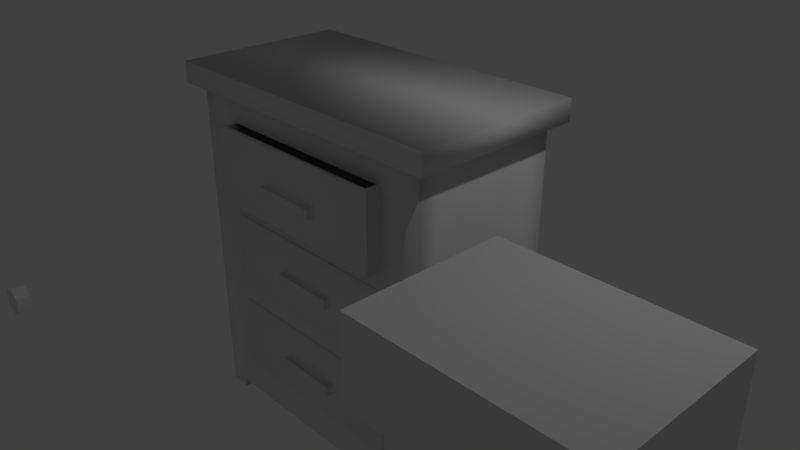 # Source: nightstand.blend  (saved by Blender 2.79.0; exported with 4.5.12 LTS)
import bpy
from mathutils import Matrix  # noqa: F401  (used for matrix-valued properties, if any)

bpy.ops.wm.read_factory_settings(use_empty=True)
scene = bpy.context.scene
scene.name = 'Scene'

# ---- collections
col_collection_1 = bpy.data.collections.new('Collection 1'); scene.collection.children.link(col_collection_1)

# ---- materials (node trees are filled in below, after node groups)
mat_material = bpy.data.materials.new('Material')
mat_material.alpha_threshold = 0.0
mat_material.use_transparent_shadow = False
mat_material.roughness = 0.5
mat_material.line_color = (0.0, 0.0, 0.0, 1.0)

# ---- material node trees

# ---- world
world_world = bpy.data.worlds.new('World'); scene.world = world_world
world_world.color = (0.05088, 0.05088, 0.05088)
world_world.use_sun_shadow = False
world_world.sun_shadow_jitter_overblur = 0.0
world_world.cycles.sampling_method = 'MANUAL'

# ---- cameras
cam_camera = bpy.data.cameras.new('Camera')
cam_camera.clip_end = 100.0
cam_camera.lens = 35.0
cam_camera.sensor_width = 32.0
cam_camera.sensor_height = 18.0
cam_camera.ortho_scale = 7.314
cam_camera.dof.focus_distance = 0.0
cam_camera.dof.aperture_fstop = 128.0

# ---- lights
light_lamp = bpy.data.lights.new('Lamp', 'POINT')
light_lamp.transmission_factor = 0.0
light_lamp.cutoff_distance = 30.0
light_lamp.energy = 100.0
light_lamp.shadow_buffer_clip_start = 1.001
light_lamp.shadow_soft_size = 0.1
light_lamp.shadow_maximum_resolution = 0.006
light_lamp.use_absolute_resolution = True

# ---- meshes
me_cube_009 = bpy.data.meshes.new('Cube.009')
me_cube_009.from_pydata([(-1.0, -1.0, -1.0), (-1.0, -1.0, 1.0), (-1.0, 1.0, -1.0), (-1.0, 1.0, 1.0), (1.0, -1.0, -1.0), (1.0, -1.0, 1.0), (1.0, 1.0, -1.0), (1.0, 1.0, 1.0)], [], [(0, 1, 3, 2), (2, 3, 7, 6), (6, 7, 5, 4), (4, 5, 1, 0), (2, 6, 4, 0), (7, 3, 1, 5)])
me_cube_009.use_remesh_preserve_volume = False
me_cube_009.use_remesh_preserve_attributes = False
me_cube_009.use_mirror_vertex_groups = False
me_cube_009.update()
me_cylinder_001 = bpy.data.meshes.new('Cylinder.001')
me_cylinder_001.from_pydata([(0.0, 1.0, -1.0), (0.0, 1.0, 1.0), (0.866, 0.5, -1.0), (0.866, 0.5, 1.0), (0.866, -0.5, -1.0), (0.866, -0.5, 1.0), (-8.742e-08, -1.0, -1.0), (-8.742e-08, -1.0, 1.0), (-0.866, -0.5, -1.0), (-0.866, -0.5, 1.0), (-0.866, 0.5, -1.0), (-0.866, 0.5, 1.0)], [], [(0, 1, 3, 2), (2, 3, 5, 4), (4, 5, 7, 6), (6, 7, 9, 8), (3, 1, 11, 9, 7, 5), (8, 9, 11, 10), (10, 11, 1, 0), (0, 2, 4, 6, 8, 10)])
me_cylinder_001.use_remesh_preserve_volume = False
me_cylinder_001.use_remesh_preserve_attributes = False
me_cylinder_001.use_mirror_vertex_groups = False
me_cylinder_001.update()
me_cube = bpy.data.meshes.new('Cube')
me_cube.from_pydata([(-0.2308, -1.112, -0.6164), (-0.2308, -1.112, -0.562), (-0.2308, -0.9118, -0.6164), (-0.2308, -0.9118, -0.562), (0.2308, -1.112, -0.6164), (0.2308, -1.112, -0.562), (0.2308, -0.9118, -0.6164), (0.2308, -0.9118, -0.562), (-0.2308, -1.108, -0.07332), (-0.2308, -1.108, -0.01893), (-0.2308, -0.9078, -0.07332), (-0.2308, -0.9078, -0.01893), (0.2308, -1.108, -0.07332), (0.2308, -1.108, -0.01893), (0.2308, -0.9078, -0.07332), (0.2308, -0.9078, -0.01893), (-0.6656, -0.9637, -0.7792), (-0.6656, 0.9363, -0.7792), (0.6656, -0.9637, -0.7792), (0.6656, 0.9363, -0.7792), (-0.7006, -1.014, -0.7947), (-0.7006, -1.014, -0.3628), (-0.7006, 0.9863, -0.7947), (-0.7006, 0.9863, -0.3628), (0.7006, -1.014, -0.7947), (0.7006, -1.014, -0.3628), (0.7006, 0.9863, -0.7947), (0.7006, 0.9863, -0.3628), (-0.6656, -0.9637, -0.3628), (0.6656, -0.9637, -0.3628), (-0.6656, 0.9363, -0.3628), (0.6656, 0.9363, -0.3628), (-0.6656, -0.9719, -0.2332), (-0.6656, 0.9281, -0.2332), (0.6656, -0.9719, -0.2332), (0.6656, 0.9281, -0.2332), (-0.7006, -1.022, -0.2487), (-0.7006, -1.022, 0.1832), (-0.7006, 0.9781, -0.2487), (-0.7006, 0.9781, 0.1832), (0.7006, -1.022, -0.2487), (0.7006, -1.022, 0.1832), (0.7006, 0.9781, -0.2487), (0.7006, 0.9781, 0.1832), (-0.6656, -0.9719, 0.1832), (0.6656, -0.9719, 0.1832), (-0.6656, 0.9281, 0.1832), (0.6656, 0.9281, 0.1832), (-0.2308, -1.286, 0.458), (-0.2308, -1.286, 0.5124), (-0.2308, -1.086, 0.458), (-0.2308, -1.086, 0.5124), (0.2308, -1.286, 0.458), (0.2308, -1.286, 0.5124), (0.2308, -1.086, 0.458), (0.2308, -1.086, 0.5124), (-0.6656, -1.146, 0.3074), (-0.6656, 0.7543, 0.3074), (0.6656, -1.146, 0.3074), (0.6656, 0.7543, 0.3074), (-0.7006, -1.196, 0.2919), (-0.7006, -1.196, 0.7238), (-0.7006, 0.8043, 0.2919), (-0.7006, 0.8043, 0.7238), (0.7006, -1.196, 0.2919), (0.7006, -1.196, 0.7238), (0.7006, 0.8043, 0.2919), (0.7006, 0.8043, 0.7238), (-0.6656, -1.146, 0.7238), (0.6656, -1.146, 0.7238), (-0.6656, 0.7543, 0.7238), (0.6656, 0.7543, 0.7238), (-0.7006, 0.1152, 0.2918), (-0.7006, 0.1152, 0.7238), (0.7006, 0.1152, 0.2918), (0.7006, 0.1152, 0.7238), (1.0, 1.0, -1.0), (1.0, -1.0, -1.0), (-1.0, -1.0, -1.0), (-1.0, 1.0, -1.0), (-1.095, 1.154, 1.0), (-1.095, -1.154, 1.0), (1.095, -1.154, 1.0), (1.095, 1.154, 1.0), (1.0, 1.0, 0.8802), (1.0, -1.0, 0.8802), (-1.0, -1.0, 0.8802), (-1.0, 1.0, 0.8802), (1.0, 1.0, 0.8802), (1.0, -1.0, 0.8802), (-1.0, -1.0, 0.8802), (-1.0, 1.0, 0.8802), (1.095, 1.154, 0.8802), (1.095, -1.154, 0.8802), (-1.095, -1.154, 0.8802), (-1.095, 1.154, 0.8802), (-1.0, -0.6667, 0.8802), (-1.0, -0.3333, 0.8802), (-1.0, 1.788e-07, 0.8802), (-1.0, 0.3333, 0.8802), (-1.0, 0.6667, 0.8802), (1.0, 0.6667, 0.8802), (1.0, 0.3333, 0.8802), (1.0, -5.364e-07, 0.8802), (1.0, -0.3333, 0.8802), (1.0, -0.6667, 0.8802), (-1.0, -0.6667, 0.8802), (-1.0, -0.3333, 0.8802), (-1.0, 1.788e-07, 0.8802), (-1.0, 0.3333, 0.8802), (-1.0, 0.6667, 0.8802), (1.0, 0.6667, 0.8802), (1.0, 0.3333, 0.8802), (1.0, -5.364e-07, 0.8802), (1.0, -0.3333, 0.8802), (1.0, -0.6667, 0.8802), (0.8462, 1.0, -1.0), (-0.8462, 1.0, -1.0), (0.8462, -1.0, -1.0), (-0.8462, -1.0, -1.0), (0.8462, 1.0, 0.8802), (0.6923, 1.0, 0.8802), (0.5385, 1.0, 0.8802), (0.3846, 1.0, 0.8802), (0.2308, 1.0, 0.8802), (0.07692, 1.0, 0.8802), (-0.07692, 1.0, 0.8802), (-0.2308, 1.0, 0.8802), (-0.3846, 1.0, 0.8802), (-0.5385, 1.0, 0.8802), (-0.6923, 1.0, 0.8802), (-0.8462, 1.0, 0.8802), (0.8462, -1.0, 0.8802), (0.6923, -1.0, 0.8802), (0.5385, -1.0, 0.8802), (0.3846, -1.0, 0.8802), (0.2308, -1.0, 0.8802), (0.07692, -1.0, 0.8802), (-0.07692, -1.0, 0.8802), (-0.2308, -1.0, 0.8802), (-0.3846, -1.0, 0.8802), (-0.5385, -1.0, 0.8802), (-0.6923, -1.0, 0.8802), (-0.8462, -1.0, 0.8802), (0.8462, 1.0, 0.8802), (0.6923, 1.0, 0.8802), (0.5385, 1.0, 0.8802), (0.3846, 1.0, 0.8802), (0.2308, 1.0, 0.8802), (0.07692, 1.0, 0.8802), (-0.07692, 1.0, 0.8802), (-0.2308, 1.0, 0.8802), (-0.3846, 1.0, 0.8802), (-0.5385, 1.0, 0.8802), (-0.6923, 1.0, 0.8802), (-0.8462, 1.0, 0.8802), (0.8462, -1.0, 0.8802), (0.6923, -1.0, 0.8802), (0.5385, -1.0, 0.8802), (0.3846, -1.0, 0.8802), (0.2308, -1.0, 0.8802), (0.07692, -1.0, 0.8802), (-0.07692, -1.0, 0.8802), (-0.2308, -1.0, 0.8802), (-0.3846, -1.0, 0.8802), (-0.5385, -1.0, 0.8802), (-0.6923, -1.0, 0.8802), (-0.8462, -1.0, 0.8802), (-0.8462, 1.0, -1.053), (-1.0, 1.0, -1.053), (-0.8462, -1.0, -1.053), (-1.0, -1.0, -1.053), (1.0, 1.0, -1.053), (1.0, -1.0, -1.053), (0.8462, 1.0, -1.053), (0.8462, -1.0, -1.053), (-0.7006, -1.0, 0.7238), (-0.7006, -1.0, 0.2918), (0.7006, -1.0, 0.2918), (0.7006, -1.0, 0.7238)], [], [(0, 1, 3, 2), (2, 3, 7, 6), (6, 7, 5, 4), (4, 5, 1, 0), (2, 6, 4, 0), (7, 3, 1, 5), (8, 9, 11, 10), (10, 11, 15, 14), (14, 15, 13, 12), (12, 13, 9, 8), (10, 14, 12, 8), (15, 11, 9, 13), (16, 17, 30, 28), (17, 19, 31, 30), (19, 18, 29, 31), (18, 16, 28, 29), (17, 16, 18, 19), (20, 21, 23, 22), (22, 23, 27, 26), (26, 27, 25, 24), (24, 25, 21, 20), (22, 26, 24, 20), (27, 31, 29, 28, 21, 25), (21, 28, 30, 31, 27, 23), (32, 33, 46, 44), (33, 35, 47, 46), (35, 34, 45, 47), (34, 32, 44, 45), (33, 32, 34, 35), (36, 37, 39, 38), (38, 39, 43, 42), (42, 43, 41, 40), (40, 41, 37, 36), (38, 42, 40, 36), (43, 47, 45, 44, 37, 41), (37, 44, 46, 47, 43, 39), (48, 49, 51, 50), (50, 51, 55, 54), (54, 55, 53, 52), (52, 53, 49, 48), (50, 54, 52, 48), (55, 51, 49, 53), (56, 57, 70, 68), (57, 59, 71, 70), (59, 58, 69, 71), (58, 56, 68, 69), (57, 56, 58, 59), (60, 61, 63, 62), (62, 63, 67, 66), (66, 67, 65, 64), (64, 65, 61, 60), (62, 66, 64, 60), (67, 71, 69, 68, 61, 65), (61, 68, 70, 71, 67, 63), (72, 74, 75, 73), (74, 178, 179, 75), (72, 177, 178, 74), (75, 179, 176, 73), (83, 80, 81, 82), (96, 86, 90, 106), (101, 84, 88, 111), (131, 87, 91, 155), (132, 85, 89, 156), (83, 82, 93, 92), (81, 80, 95, 94), (115, 114, 113, 112, 111, 88, 92, 93, 89), (79, 169, 171, 78, 86, 96, 97, 98, 99, 100, 87), (85, 105, 115, 89), (105, 104, 114, 115), (104, 103, 113, 114), (103, 102, 112, 113), (102, 101, 111, 112), (87, 100, 110, 91), (100, 99, 109, 110), (99, 98, 108, 109), (98, 97, 107, 108), (97, 96, 106, 107), (116, 76, 172, 174), (83, 92, 95, 80), (93, 82, 81, 94), (167, 166, 165, 164, 163, 162, 161, 160, 159, 158, 157, 156, 89, 93, 94, 90), (144, 145, 146, 147, 148, 149, 150, 151, 152, 153, 154, 155, 91, 95, 92, 88), (77, 85, 178, 177, 176, 86, 78, 119, 118), (86, 143, 167, 90), (143, 142, 166, 167), (142, 141, 165, 166), (141, 140, 164, 165), (140, 139, 163, 164), (139, 138, 162, 163), (138, 137, 161, 162), (137, 136, 160, 161), (136, 135, 159, 160), (135, 134, 158, 159), (134, 133, 157, 158), (133, 132, 156, 157), (84, 76, 116, 117, 79, 87, 131, 130, 129, 128, 127, 126, 125, 124, 123, 122, 121, 120), (84, 120, 144, 88), (120, 121, 145, 144), (121, 122, 146, 145), (122, 123, 147, 146), (123, 124, 148, 147), (124, 125, 149, 148), (125, 126, 150, 149), (126, 127, 151, 150), (127, 128, 152, 151), (128, 129, 153, 152), (129, 130, 154, 153), (130, 131, 155, 154), (118, 119, 117, 116), (170, 171, 169, 168), (172, 173, 175, 174), (118, 116, 174, 175), (119, 78, 171, 170), (117, 119, 170, 168), (77, 118, 175, 173), (79, 117, 168, 169), (77, 173, 172, 76, 84, 101, 102, 103, 104, 105, 85), (107, 106, 90, 94, 95, 91, 110, 109, 108), (86, 176, 179, 178, 85, 132, 133, 134, 135, 136, 137, 138, 139, 140, 141, 142, 143), (177, 72, 73, 176)])
me_cube.polygons.foreach_set('use_smooth', [True] * 120)
_uv = me_cube.uv_layers.new(name='UVMap')
_uv.uv.foreach_set('vector', [0.482, 0.236, 0.4762, 0.236, 0.4762, 0.2145, 0.482, 0.2145, 0.9158, 0.1998, 0.91, 0.1998, 0.91, 0.1503, 0.9158, 0.1503, 0.4993, 0.236, 0.4935, 0.236, 0.4935, 0.2145, 0.4993, 0.2145, 0.6555, 0.9259, 0.6497, 0.9259, 0.6497, 0.8764, 0.6555, 0.8764, 0.06707, 0.9299, 0.06707, 0.8804, 0.0883, 0.8804, 0.0883, 0.9299, 0.1095, 0.8804, 0.1095, 0.9299, 0.0883, 0.9299, 0.0883, 0.8804, 0.4705, 0.236, 0.4647, 0.236, 0.4647, 0.2145, 0.4705, 0.2145, 0.91, 0.1998, 0.9042, 0.1998, 0.9042, 0.1503, 0.91, 0.1503, 0.4762, 0.236, 0.4705, 0.236, 0.4705, 0.2145, 0.4762, 0.2145, 0.6497, 0.8269, 0.6555, 0.8269, 0.6555, 0.8764, 0.6497, 0.8764, 0.89, 0.6619, 0.89, 0.6124, 0.9112, 0.6124, 0.9112, 0.6619, 0.1307, 0.8804, 0.1307, 0.9299, 0.1095, 0.9299, 0.1095, 0.8804, 0.7964, 0.6766, 0.7964, 0.8804, 0.7522, 0.8804, 0.7522, 0.6766, 0.5613, 0.9697, 0.5613, 0.8269, 0.6055, 0.8269, 0.6055, 0.9697, 0.8883, 0.6766, 0.8883, 0.8804, 0.8442, 0.8804, 0.8442, 0.6766, 0.9784, 0.6766, 0.9784, 0.8194, 0.9342, 0.8194, 0.9342, 0.6766, 0.2825, 0.8804, 0.2825, 0.6766, 0.4238, 0.6766, 0.4238, 0.8804, 0.8388, 0.2145, 0.793, 0.2145, 0.793, 0.0, 0.8388, 0.0, 0.5613, 0.9772, 0.5155, 0.9772, 0.5155, 0.8269, 0.5613, 0.8269, 0.7063, 0.6766, 0.7522, 0.6766, 0.7522, 0.8911, 0.7063, 0.8911, 0.9, 0.2476, 0.9458, 0.2476, 0.9458, 0.3979, 0.9, 0.3979, 0.6154, 0.2476, 0.7641, 0.2476, 0.7641, 0.4621, 0.6154, 0.4621, 0.6513, 0.6766, 0.6475, 0.6712, 0.6475, 0.4675, 0.5063, 0.4675, 0.5026, 0.4621, 0.6513, 0.4621, 0.5026, 0.4621, 0.5063, 0.4675, 0.5063, 0.6712, 0.6475, 0.6712, 0.6513, 0.6766, 0.5026, 0.6766, 0.883, 0.0, 0.883, 0.2038, 0.8388, 0.2038, 0.8388, 1.918e-08, 0.9767, 0.8269, 0.9767, 0.9697, 0.9325, 0.9697, 0.9325, 0.8269, 0.89, 0.4621, 0.89, 0.6659, 0.8458, 0.6659, 0.8458, 0.4621, 0.9289, 0.1428, 0.9289, 0.0, 0.9731, 6.393e-09, 0.9731, 0.1428, 0.1413, 0.8804, 0.1413, 0.6766, 0.2825, 0.6766, 0.2825, 0.8804, 0.8458, 0.6766, 0.8, 0.6766, 0.8, 0.4621, 0.8458, 0.4621, 0.5155, 0.9772, 0.4696, 0.9772, 0.4696, 0.8269, 0.5155, 0.8269, 0.81, 0.4621, 0.7641, 0.4621, 0.7641, 0.2476, 0.81, 0.2476, 0.9358, 0.6124, 0.89, 0.6124, 0.89, 0.4621, 0.9358, 0.4621, 0.6513, 0.4621, 0.8, 0.4621, 0.8, 0.6766, 0.6513, 0.6766, 0.5026, 0.6766, 0.4988, 0.6712, 0.4988, 0.4675, 0.3576, 0.4675, 0.3538, 0.4621, 0.5026, 0.4621, 0.3538, 0.4621, 0.3576, 0.4675, 0.3576, 0.6712, 0.4988, 0.6712, 0.5026, 0.6766, 0.3538, 0.6766, 0.482, 0.2145, 0.4878, 0.2145, 0.4878, 0.236, 0.482, 0.236, 0.9116, 0.4474, 0.9058, 0.4474, 0.9058, 0.3979, 0.9116, 0.3979, 0.4878, 0.2145, 0.4935, 0.2145, 0.4935, 0.236, 0.4878, 0.236, 0.9058, 0.4474, 0.9, 0.4474, 0.9, 0.3979, 0.9058, 0.3979, 0.9042, 0.1503, 0.9042, 0.1998, 0.883, 0.1998, 0.883, 0.1503, 0.04585, 0.9299, 0.04585, 0.8804, 0.06707, 0.8804, 0.06707, 0.9299, 0.8442, 0.6766, 0.8442, 0.8804, 0.8, 0.8804, 0.8, 0.6766, 0.6055, 0.9697, 0.6055, 0.8269, 0.6497, 0.8269, 0.6497, 0.9697, 0.9, 0.2476, 0.9, 0.4514, 0.8558, 0.4514, 0.8558, 0.2476, 0.8883, 0.9697, 0.8883, 0.8269, 0.9325, 0.8269, 0.9325, 0.9697, 0.0, 0.8804, 6.325e-09, 0.6766, 0.1413, 0.6766, 0.1413, 0.8804, 0.8558, 0.4621, 0.81, 0.4621, 0.81, 0.2476, 0.8558, 0.2476, 0.4238, 0.8269, 0.4696, 0.8269, 0.4696, 0.9772, 0.4238, 0.9772, 0.6605, 0.6766, 0.7063, 0.6766, 0.7063, 0.8911, 0.6605, 0.8911, 0.8883, 0.6766, 0.9342, 0.6766, 0.9342, 0.8269, 0.8883, 0.8269, 0.6443, 0.0, 0.793, 0.0, 0.793, 0.2145, 0.6443, 0.2145, 0.3538, 0.6766, 0.3501, 0.6712, 0.3501, 0.4675, 0.2089, 0.4675, 0.2051, 0.4621, 0.3538, 0.4621, 0.2051, 0.4621, 0.2089, 0.4675, 0.2089, 0.6712, 0.3501, 0.6712, 0.3538, 0.6766, 0.2051, 0.6766, 0.883, 0.1503, 0.883, 1.279e-08, 0.9289, 0.0, 0.9289, 0.1503, 0.0, 1.0, 0.0, 0.8804, 0.04585, 0.8804, 0.04585, 1.0, 0.6605, 0.8269, 0.5422, 0.8269, 0.5422, 0.6766, 0.6605, 0.6766, 0.5422, 0.8269, 0.4238, 0.8269, 0.4238, 0.6766, 0.5422, 0.6766, 0.4647, 0.2476, 0.2323, 0.2476, 0.2323, 2.557e-08, 0.4647, 0.0, 0.0, 0.0, 0.0, 0.0, 0.0, 0.0, 0.0, 0.0, 0.0, 0.0, 0.0, 0.0, 0.0, 0.0, 0.0, 0.0, 0.0, 0.0, 0.0, 0.0, 0.0, 0.0, 0.0, 0.0, 0.0, 0.0, 0.0, 0.0, 0.0, 0.0, 0.0, 0.0, 0.9784, 0.9242, 0.9784, 0.6766, 0.9911, 0.6766, 0.9911, 0.9242, 0.9731, 0.2476, 0.9731, 0.0, 0.9858, 0.0, 0.9858, 0.2476, 0.2223, 0.1953, 0.2223, 0.1596, 0.2223, 0.1238, 0.2223, 0.08805, 0.2223, 0.0523, 0.2223, 0.01655, 0.2323, 0.0, 0.2323, 0.2476, 0.2223, 0.2311, 0.4047, 0.2476, 0.4103, 0.2476, 0.4103, 0.4621, 0.4047, 0.4621, 0.2051, 0.4621, 0.2051, 0.4264, 0.2051, 0.3906, 0.2051, 0.3549, 0.2051, 0.3191, 0.2051, 0.2834, 0.2051, 0.2476, 0.0, 0.0, 0.0, 0.0, 0.0, 0.0, 0.0, 0.0, 0.0, 0.0, 0.0, 0.0, 0.0, 0.0, 0.0, 0.0, 0.0, 0.0, 0.0, 0.0, 0.0, 0.0, 0.0, 0.0, 0.0, 0.0, 0.0, 0.0, 0.0, 0.0, 0.0, 0.0, 0.0, 0.0, 0.0, 0.0, 0.0, 0.0, 0.0, 0.0, 0.0, 0.0, 0.0, 0.0, 0.0, 0.0, 0.0, 0.0, 0.0, 0.0, 0.0, 0.0, 0.0, 0.0, 0.0, 0.0, 0.0, 0.0, 0.0, 0.0, 0.0, 0.0, 0.0, 0.0, 0.0, 0.0, 0.0, 0.0, 0.0, 0.0, 0.0, 0.0, 0.0, 0.0, 0.0, 0.0, 0.0, 0.0, 0.0, 0.0, 0.6098, 0.2641, 0.6098, 0.2476, 0.6154, 0.2476, 0.6154, 0.2641, 0.9985, 0.2348, 0.9858, 0.2348, 0.9858, 0.0, 0.9985, 0.0, 0.9817, 0.3469, 0.9944, 0.3469, 0.9944, 0.5817, 0.9817, 0.5817, 0.02637, 0.2311, 0.0427, 0.2311, 0.05903, 0.2311, 0.07535, 0.2311, 0.09168, 0.2311, 0.108, 0.2311, 0.1243, 0.2311, 0.1407, 0.2311, 0.157, 0.2311, 0.1733, 0.2311, 0.1896, 0.2311, 0.206, 0.2311, 0.2223, 0.2311, 0.2323, 0.2476, 7.591e-08, 0.2476, 0.01005, 0.2311, 0.206, 0.01655, 0.1896, 0.01655, 0.1733, 0.01655, 0.157, 0.01655, 0.1407, 0.01655, 0.1243, 0.01655, 0.108, 0.01655, 0.09168, 0.01655, 0.07535, 0.01655, 0.05903, 0.01655, 0.0427, 0.01655, 0.02637, 0.01655, 0.01005, 0.01655, 0.0, 3.836e-08, 0.2323, 0.0, 0.2223, 0.01655, 0.005607, 0.2476, 0.2051, 0.2476, 0.1427, 0.2797, 0.1427, 0.43, 0.1885, 0.43, 0.2051, 0.4621, 0.005608, 0.4621, 0.005608, 0.4456, 0.005607, 0.2641, 0.0, 0.0, 0.0, 0.0, 0.0, 0.0, 0.0, 0.0, 0.0, 0.0, 0.0, 0.0, 0.0, 0.0, 0.0, 0.0, 0.0, 0.0, 0.0, 0.0, 0.0, 0.0, 0.0, 0.0, 0.0, 0.0, 0.0, 0.0, 0.0, 0.0, 0.0, 0.0, 0.0, 0.0, 0.0, 0.0, 0.0, 0.0, 0.0, 0.0, 0.0, 0.0, 0.0, 0.0, 0.0, 0.0, 0.0, 0.0, 0.0, 0.0, 0.0, 0.0, 0.0, 0.0, 0.0, 0.0, 0.0, 0.0, 0.0, 0.0, 0.0, 0.0, 0.0, 0.0, 0.0, 0.0, 0.0, 0.0, 0.0, 0.0, 0.0, 0.0, 0.0, 0.0, 0.0, 0.0, 0.0, 0.0, 0.0, 0.0, 0.0, 0.0, 0.0, 0.0, 0.0, 0.0, 0.0, 0.0, 0.0, 0.0, 0.0, 0.0, 0.0, 0.0, 0.0, 0.0, 0.4103, 0.2476, 0.6098, 0.2476, 0.6098, 0.2641, 0.6098, 0.4456, 0.6098, 0.4621, 0.4103, 0.4621, 0.4103, 0.4456, 0.4103, 0.4291, 0.4103, 0.4126, 0.4103, 0.3961, 0.4103, 0.3796, 0.4103, 0.3631, 0.4103, 0.3466, 0.4103, 0.3301, 0.4103, 0.3136, 0.4103, 0.2971, 0.4103, 0.2806, 0.4103, 0.2641, 0.0, 0.0, 0.0, 0.0, 0.0, 0.0, 0.0, 0.0, 0.0, 0.0, 0.0, 0.0, 0.0, 0.0, 0.0, 0.0, 0.0, 0.0, 0.0, 0.0, 0.0, 0.0, 0.0, 0.0, 0.0, 0.0, 0.0, 0.0, 0.0, 0.0, 0.0, 0.0, 0.0, 0.0, 0.0, 0.0, 0.0, 0.0, 0.0, 0.0, 0.0, 0.0, 0.0, 0.0, 0.0, 0.0, 0.0, 0.0, 0.0, 0.0, 0.0, 0.0, 0.0, 0.0, 0.0, 0.0, 0.0, 0.0, 0.0, 0.0, 0.0, 0.0, 0.0, 0.0, 0.0, 0.0, 0.0, 0.0, 0.0, 0.0, 0.0, 0.0, 0.0, 0.0, 0.0, 0.0, 0.0, 0.0, 0.0, 0.0, 0.0, 0.0, 0.0, 0.0, 0.0, 0.0, 0.0, 0.0, 0.0, 0.0, 0.0, 0.0, 0.0, 0.0, 0.0, 0.0, 0.6443, 0.2145, 0.4647, 0.2145, 0.4647, 2.557e-08, 0.6443, 0.0, 0.9622, 0.4621, 0.9458, 0.4621, 0.9458, 0.2476, 0.9622, 0.2476, 0.9622, 0.4621, 0.9622, 0.2476, 0.9785, 0.2476, 0.9785, 0.4621, 0.9944, 0.5614, 0.9944, 0.3469, 1.0, 0.3469, 1.0, 0.5614, 0.005608, 0.4456, 0.005608, 0.4621, 1.012e-07, 0.4621, 1.012e-07, 0.4456, 0.9911, 0.8911, 0.9911, 0.6766, 0.9967, 0.6766, 0.9967, 0.8911, 0.005607, 0.2476, 0.005607, 0.2641, 0.0, 0.2641, 0.0, 0.2476, 0.6098, 0.4621, 0.6098, 0.4456, 0.6154, 0.4456, 0.6154, 0.4621, 0.1995, 0.4621, 0.2051, 0.4621, 0.2051, 0.6766, 0.1995, 0.6766, 1.898e-08, 0.6766, 1.265e-08, 0.6409, 1.898e-08, 0.6051, 6.325e-09, 0.5694, 1.898e-08, 0.5336, 0.0, 0.4979, 1.898e-08, 0.4621, 0.01005, 0.1596, 0.01005, 0.1953, 0.01005, 0.2311, 7.591e-08, 0.2476, 0.0, 3.836e-08, 0.01005, 0.01655, 0.01005, 0.0523, 0.01005, 0.08805, 0.01005, 0.1238, 0.2051, 0.4621, 0.1885, 0.43, 0.1885, 0.2797, 0.1427, 0.2797, 0.2051, 0.2476, 0.2051, 0.2641, 0.2051, 0.2806, 0.2051, 0.2971, 0.2051, 0.3136, 0.2051, 0.3301, 0.2051, 0.3466, 0.2051, 0.3631, 0.2051, 0.3796, 0.2051, 0.3961, 0.2051, 0.4126, 0.2051, 0.4291, 0.2051, 0.4456, 0.9817, 0.4621, 0.9817, 0.5817, 0.9358, 0.5817, 0.9358, 0.4621])
_uv.active_render = True
_uv = me_cube.uv_layers.new(name='UVMap.001')
_uv.uv.foreach_set('vector', [0.6166, 0.9622, 0.6166, 0.9569, 0.6039, 0.9569, 0.6039, 0.9622, 0.8666, 0.8245, 0.8613, 0.8245, 0.8613, 0.8814, 0.8666, 0.8814, 0.5137, 0.9569, 0.5084, 0.9569, 0.5084, 0.9696, 0.5137, 0.9696, 0.8593, 0.8245, 0.8539, 0.8245, 0.8539, 0.8814, 0.8593, 0.8814, 0.9843, 0.999, 0.9843, 0.9422, 0.9716, 0.9422, 0.9716, 0.999, 0.9108, 0.8814, 0.9108, 0.8245, 0.8981, 0.8245, 0.8981, 0.8814, 0.5064, 0.9569, 0.501, 0.9569, 0.501, 0.9696, 0.5064, 0.9696, 0.8814, 0.8245, 0.876, 0.8245, 0.876, 0.8814, 0.8814, 0.8814, 0.5284, 0.9569, 0.5231, 0.9569, 0.5231, 0.9696, 0.5284, 0.9696, 0.874, 0.8245, 0.8686, 0.8245, 0.8686, 0.8814, 0.874, 0.8814, 0.8961, 0.8814, 0.8961, 0.8245, 0.8834, 0.8245, 0.8834, 0.8814, 0.9402, 0.8814, 0.9402, 0.8245, 0.9275, 0.8245, 0.9275, 0.8814, 0.7069, 0.9108, 0.9402, 0.9108, 0.9402, 0.8834, 0.7069, 0.8834, 0.999, 0.5872, 0.999, 0.4716, 0.9716, 0.4716, 0.9716, 0.5872, 0.001001, 0.9402, 0.2343, 0.9402, 0.2343, 0.9128, 0.001001, 0.9128, 0.999, 0.7049, 0.999, 0.5892, 0.9716, 0.5892, 0.9716, 0.7049, 0.2363, 0.5872, 0.4696, 0.5872, 0.4696, 0.4716, 0.2363, 0.4716, 0.5872, 0.7069, 0.5304, 0.7069, 0.5304, 0.9402, 0.5872, 0.9402, 0.9402, 0.7637, 0.9402, 0.7069, 0.8245, 0.7069, 0.8245, 0.7637, 0.9402, 0.2363, 0.8834, 0.2363, 0.8834, 0.4696, 0.9402, 0.4696, 0.4696, 0.9402, 0.4696, 0.8834, 0.3539, 0.8834, 0.3539, 0.9402, 0.8225, 0.001001, 0.7069, 0.001001, 0.7069, 0.2343, 0.8225, 0.2343, 0.4716, 0.7049, 0.4774, 0.702, 0.699, 0.702, 0.699, 0.5921, 0.7049, 0.5892, 0.7049, 0.7049, 0.8225, 0.4696, 0.8196, 0.4638, 0.8196, 0.2421, 0.7098, 0.2421, 0.7069, 0.2363, 0.8225, 0.2363, 0.001001, 0.9108, 0.2343, 0.9108, 0.2343, 0.8834, 0.001001, 0.8834, 0.9696, 0.3519, 0.9696, 0.2363, 0.9422, 0.2363, 0.9422, 0.3519, 0.1186, 0.8814, 0.3519, 0.8814, 0.3519, 0.8539, 0.1186, 0.8539, 0.9843, 0.9402, 0.9843, 0.8245, 0.9569, 0.8245, 0.9569, 0.9402, 0.2363, 0.7049, 0.4696, 0.7049, 0.4696, 0.5892, 0.2363, 0.5892, 0.8814, 0.4716, 0.8245, 0.4716, 0.8245, 0.7049, 0.8814, 0.7049, 0.4696, 0.8814, 0.4696, 0.8245, 0.3539, 0.8245, 0.3539, 0.8814, 0.5284, 0.7069, 0.4716, 0.7069, 0.4716, 0.9402, 0.5284, 0.9402, 0.1166, 0.8814, 0.1166, 0.8245, 0.001001, 0.8245, 0.001001, 0.8814, 0.5872, 0.3539, 0.4716, 0.3539, 0.4716, 0.5872, 0.5872, 0.5872, 0.001001, 0.8225, 0.006833, 0.8196, 0.2285, 0.8196, 0.2285, 0.7098, 0.2343, 0.7069, 0.2343, 0.8225, 0.9402, 0.2343, 0.9373, 0.2285, 0.9373, 0.006833, 0.8274, 0.006833, 0.8245, 0.001001, 0.9402, 0.001001, 0.5211, 0.9569, 0.5157, 0.9569, 0.5157, 0.9696, 0.5211, 0.9696, 0.8372, 0.8245, 0.8319, 0.8245, 0.8319, 0.8814, 0.8372, 0.8814, 0.5137, 0.9716, 0.5084, 0.9716, 0.5084, 0.9843, 0.5137, 0.9843, 0.8299, 0.8245, 0.8245, 0.8245, 0.8245, 0.8814, 0.8299, 0.8814, 0.9255, 0.8814, 0.9255, 0.8245, 0.9128, 0.8245, 0.9128, 0.8814, 0.8519, 0.8814, 0.8519, 0.8245, 0.8392, 0.8245, 0.8392, 0.8814, 0.7069, 0.9402, 0.9402, 0.9402, 0.9402, 0.9128, 0.7069, 0.9128, 0.9843, 0.8225, 0.9843, 0.7069, 0.9569, 0.7069, 0.9569, 0.8225, 0.1186, 0.8519, 0.3519, 0.8519, 0.3519, 0.8245, 0.1186, 0.8245, 0.9696, 0.7049, 0.9696, 0.5892, 0.9422, 0.5892, 0.9422, 0.7049, 0.2363, 0.8225, 0.4696, 0.8225, 0.4696, 0.7069, 0.2363, 0.7069, 0.9402, 0.4716, 0.8834, 0.4716, 0.8834, 0.7049, 0.9402, 0.7049, 0.3519, 0.9402, 0.3519, 0.8834, 0.2363, 0.8834, 0.2363, 0.9402, 0.8814, 0.2363, 0.8245, 0.2363, 0.8245, 0.4696, 0.8814, 0.4696, 0.7049, 0.9402, 0.7049, 0.8834, 0.5892, 0.8834, 0.5892, 0.9402, 0.8225, 0.4716, 0.7069, 0.4716, 0.7069, 0.7049, 0.8225, 0.7049, 0.4716, 0.3519, 0.4774, 0.349, 0.699, 0.349, 0.699, 0.2392, 0.7049, 0.2363, 0.7049, 0.3519, 0.7049, 0.3539, 0.7049, 0.3598, 0.595, 0.5084, 0.7049, 0.5814, 0.7049, 0.5872, 0.5892, 0.5104, 0.8245, 0.8225, 0.9402, 0.8225, 0.9402, 0.7657, 0.8245, 0.7657, 0.999, 0.1166, 0.999, 0.001001, 0.9422, 0.001001, 0.9422, 0.1166, 0.7049, 0.7657, 0.5892, 0.7657, 0.5892, 0.8814, 0.7049, 0.8814, 0.8225, 0.7657, 0.7069, 0.7657, 0.7069, 0.8814, 0.8225, 0.8814, 0.2343, 0.001001, 0.001001, 0.001001, 0.001001, 0.2343, 0.2343, 0.2343, 0.5304, 0.9622, 0.5578, 0.9622, 0.5578, 0.9606, 0.5304, 0.9606, 0.5304, 0.9586, 0.5578, 0.9586, 0.5578, 0.9569, 0.5304, 0.9569, 0.5799, 0.9696, 0.5799, 0.9569, 0.5782, 0.9569, 0.5782, 0.9696, 0.5762, 0.9696, 0.5762, 0.9569, 0.5745, 0.9569, 0.5745, 0.9696, 0.001001, 0.9549, 0.2343, 0.9549, 0.2343, 0.9422, 0.001001, 0.9422, 0.9549, 0.5872, 0.9549, 0.3539, 0.9422, 0.3539, 0.9422, 0.5872, 0.2343, 0.958, 0.2343, 0.9588, 0.2343, 0.9596, 0.2343, 0.9603, 0.2343, 0.9611, 0.2343, 0.9619, 0.001001, 0.9622, 0.001001, 0.9569, 0.2343, 0.9572, 0.4696, 0.2279, 0.4696, 0.2343, 0.2363, 0.2343, 0.2363, 0.2279, 0.2363, 0.001001, 0.2752, 0.001001, 0.3141, 0.001001, 0.3529, 0.001001, 0.3918, 0.001001, 0.4307, 0.001001, 0.4696, 0.001001, 0.5304, 0.9696, 0.5578, 0.9696, 0.5578, 0.9679, 0.5304, 0.9679, 0.5304, 0.9659, 0.5578, 0.9659, 0.5578, 0.9642, 0.5304, 0.9642, 0.9622, 0.9696, 0.9622, 0.9422, 0.9606, 0.9422, 0.9606, 0.9696, 0.9586, 0.9696, 0.9586, 0.9422, 0.9569, 0.9422, 0.9569, 0.9696, 0.9696, 0.9696, 0.9696, 0.9422, 0.9679, 0.9422, 0.9679, 0.9696, 0.9659, 0.9696, 0.9659, 0.9422, 0.9642, 0.9422, 0.9642, 0.9696, 0.9475, 0.9696, 0.9475, 0.9422, 0.9459, 0.9422, 0.9459, 0.9696, 0.9439, 0.9696, 0.9439, 0.9422, 0.9422, 0.9422, 0.9422, 0.9696, 0.9549, 0.9696, 0.9549, 0.9422, 0.9532, 0.9422, 0.9532, 0.9696, 0.9512, 0.9696, 0.9512, 0.9422, 0.9495, 0.9422, 0.9495, 0.9696, 0.5064, 0.9843, 0.5064, 0.9716, 0.501, 0.9716, 0.501, 0.9843, 0.9549, 0.7069, 0.9422, 0.7069, 0.9422, 0.9402, 0.9549, 0.9402, 0.4696, 0.9549, 0.4696, 0.9422, 0.2363, 0.9422, 0.2363, 0.9549, 0.9696, 0.3804, 0.9696, 0.3968, 0.9696, 0.4132, 0.9696, 0.4296, 0.9696, 0.446, 0.9696, 0.4624, 0.9696, 0.4788, 0.9696, 0.4952, 0.9696, 0.5116, 0.9696, 0.528, 0.9696, 0.5444, 0.9696, 0.5608, 0.9696, 0.5771, 0.9569, 0.5872, 0.9569, 0.3539, 0.9696, 0.364, 0.7049, 0.9436, 0.7049, 0.9445, 0.7049, 0.9454, 0.7049, 0.9463, 0.7049, 0.9472, 0.7049, 0.9481, 0.7049, 0.949, 0.7049, 0.9499, 0.7049, 0.9508, 0.7049, 0.9517, 0.7049, 0.9525, 0.7049, 0.9534, 0.7049, 0.9543, 0.4716, 0.9549, 0.4716, 0.9422, 0.7049, 0.9427, 0.2343, 0.4716, 0.2343, 0.7049, 0.1994, 0.6319, 0.03592, 0.6319, 0.03592, 0.6855, 0.001001, 0.7049, 0.001001, 0.4716, 0.01895, 0.4716, 0.2163, 0.4716, 0.5872, 0.9696, 0.5872, 0.9569, 0.5856, 0.9569, 0.5856, 0.9696, 0.5836, 0.9696, 0.5836, 0.9569, 0.5819, 0.9569, 0.5819, 0.9696, 0.5652, 0.9696, 0.5652, 0.9569, 0.5635, 0.9569, 0.5635, 0.9696, 0.5615, 0.9696, 0.5615, 0.9569, 0.5598, 0.9569, 0.5598, 0.9696, 0.5725, 0.9696, 0.5725, 0.9569, 0.5709, 0.9569, 0.5709, 0.9696, 0.5689, 0.9696, 0.5689, 0.9569, 0.5672, 0.9569, 0.5672, 0.9696, 0.5946, 0.9696, 0.5946, 0.9569, 0.5929, 0.9569, 0.5929, 0.9696, 0.5909, 0.9696, 0.5909, 0.9569, 0.5892, 0.9569, 0.5892, 0.9696, 0.6019, 0.9696, 0.6019, 0.9569, 0.6003, 0.9569, 0.6003, 0.9696, 0.5983, 0.9696, 0.5983, 0.9569, 0.5966, 0.9569, 0.5966, 0.9696, 0.4916, 0.9843, 0.4916, 0.9716, 0.49, 0.9716, 0.49, 0.9843, 0.488, 0.9843, 0.488, 0.9716, 0.4863, 0.9716, 0.4863, 0.9843, 0.001001, 0.2363, 0.2343, 0.2363, 0.2343, 0.2542, 0.2343, 0.4516, 0.2343, 0.4696, 0.001001, 0.4696, 0.001001, 0.4516, 0.001001, 0.4337, 0.001001, 0.4158, 0.001001, 0.3978, 0.001001, 0.3799, 0.001001, 0.3619, 0.001001, 0.344, 0.001001, 0.326, 0.001001, 0.3081, 0.001001, 0.2901, 0.001001, 0.2722, 0.001001, 0.2542, 0.499, 0.9843, 0.499, 0.9716, 0.4973, 0.9716, 0.4973, 0.9843, 0.4953, 0.9843, 0.4953, 0.9716, 0.4936, 0.9716, 0.4936, 0.9843, 0.4769, 0.9843, 0.4769, 0.9716, 0.4753, 0.9716, 0.4753, 0.9843, 0.4733, 0.9843, 0.4733, 0.9716, 0.4716, 0.9716, 0.4716, 0.9843, 0.4843, 0.9843, 0.4843, 0.9716, 0.4826, 0.9716, 0.4826, 0.9843, 0.4806, 0.9843, 0.4806, 0.9716, 0.4789, 0.9716, 0.4789, 0.9843, 0.4916, 0.9696, 0.4916, 0.9569, 0.49, 0.9569, 0.49, 0.9696, 0.488, 0.9696, 0.488, 0.9569, 0.4863, 0.9569, 0.4863, 0.9696, 0.499, 0.9696, 0.499, 0.9569, 0.4973, 0.9569, 0.4973, 0.9696, 0.4953, 0.9696, 0.4953, 0.9569, 0.4936, 0.9569, 0.4936, 0.9696, 0.4769, 0.9696, 0.4769, 0.9569, 0.4753, 0.9569, 0.4753, 0.9696, 0.4733, 0.9696, 0.4733, 0.9569, 0.4716, 0.9569, 0.4716, 0.9696, 0.4696, 0.2363, 0.2363, 0.2363, 0.2363, 0.4696, 0.4696, 0.4696, 0.9843, 0.2363, 0.9716, 0.2363, 0.9716, 0.4696, 0.9843, 0.4696, 0.7069, 0.9549, 0.9402, 0.9549, 0.9402, 0.9422, 0.7069, 0.9422, 0.9916, 0.9402, 0.9916, 0.7069, 0.9863, 0.7069, 0.9863, 0.9402, 0.5284, 0.9843, 0.5284, 0.9716, 0.5231, 0.9716, 0.5231, 0.9843, 0.2363, 0.9622, 0.4696, 0.9622, 0.4696, 0.9569, 0.2363, 0.9569, 0.5211, 0.9843, 0.5211, 0.9716, 0.5157, 0.9716, 0.5157, 0.9843, 0.4843, 0.9696, 0.4843, 0.9569, 0.4789, 0.9569, 0.4789, 0.9696, 0.7049, 0.2279, 0.7049, 0.2343, 0.4716, 0.2343, 0.4716, 0.2279, 0.4716, 0.001001, 0.5105, 0.001001, 0.5494, 0.001001, 0.5882, 0.001001, 0.6271, 0.001001, 0.666, 0.001001, 0.7049, 0.001001, 0.9916, 0.3866, 0.9916, 0.4203, 0.9916, 0.454, 0.9863, 0.4696, 0.9863, 0.2363, 0.9916, 0.2519, 0.9916, 0.2856, 0.9916, 0.3193, 0.9916, 0.3529, 0.8225, 0.7637, 0.7605, 0.7552, 0.7605, 0.7154, 0.5892, 0.7154, 0.8225, 0.7069, 0.8225, 0.7113, 0.8225, 0.7156, 0.8225, 0.72, 0.8225, 0.7244, 0.8225, 0.7287, 0.8225, 0.7331, 0.8225, 0.7375, 0.8225, 0.7419, 0.8225, 0.7462, 0.8225, 0.7506, 0.8225, 0.755, 0.8225, 0.7593, 0.999, 0.2343, 0.999, 0.1186, 0.9422, 0.1186, 0.9422, 0.2343])
me_cube.materials.append(mat_material)
me_cube.use_remesh_preserve_volume = False
me_cube.use_remesh_preserve_attributes = False
me_cube.use_mirror_vertex_groups = False
me_cube.update()

# ---- objects
ob_cube_003 = bpy.data.objects.new('Cube.003', me_cube_009)
ob_cylinder = bpy.data.objects.new('Cylinder', me_cylinder_001)
ob_cube = bpy.data.objects.new('Cube', me_cube)
ob_lamp = bpy.data.objects.new('Lamp', light_lamp)
ob_camera = bpy.data.objects.new('Camera', cam_camera)

# ---- transforms, parenting, visibility, modifiers, constraints
ob_cube_003.location = (3.938, -1.605, 0.9447)
ob_cube_003.scale = (1.338, 1.0, 0.503)
ob_cube_003.hide_viewport = True
ob_cube_003.lineart.crease_threshold = 0.0
ob_cylinder.location = (0.0, -4.302, 1.112)
ob_cylinder.rotation_euler = (1.571, 0.0, 0.0)
ob_cylinder.scale = (0.131, 0.131, 0.06447)
ob_cylinder.hide_viewport = True
ob_cylinder.lineart.crease_threshold = 0.0
ob_cube.location = (0.0, 0.0, 0.0)
ob_cube.scale = (1.91, 1.0, 2.329)
ob_cube.lock_rotations_4d = False
ob_cube.empty_display_type = 'ARROWS'
ob_cube.lineart.crease_threshold = 0.0
ob_lamp.location = (4.076, 1.005, 5.904)
ob_lamp.rotation_euler = (0.6503, 0.05522, 1.866)
ob_lamp.lock_rotations_4d = False
ob_lamp.empty_display_type = 'ARROWS'
ob_lamp.color = (0.0, 0.0, 0.0, 0.0)
ob_lamp.hide_viewport = True
ob_lamp.lineart.crease_threshold = 0.0
ob_camera.location = (7.481, -6.508, 5.344)
ob_camera.rotation_euler = (1.109, 0.0, 0.8149)
ob_camera.lock_rotations_4d = False
ob_camera.empty_display_type = 'ARROWS'
ob_camera.color = (0.0, 0.0, 0.0, 0.0)
ob_camera.hide_viewport = True
ob_camera.display_type = 'WIRE'
ob_camera.lineart.crease_threshold = 0.0

# ---- collection membership
col_collection_1.objects.link(ob_cube_003)
col_collection_1.objects.link(ob_cylinder)
col_collection_1.objects.link(ob_cube)
col_collection_1.objects.link(ob_lamp)
col_collection_1.objects.link(ob_camera)

# ---- scene / render settings (as saved in the file)
scene.camera = ob_camera
scene.frame_start = 1; scene.frame_end = 250; scene.frame_set(2)
scene.render.engine = 'BLENDER_EEVEE_NEXT'
scene.render.resolution_percentage = 50
scene.render.dither_intensity = 0.0
scene.cycles.use_denoising = False
scene.cycles.samples = 128
scene.cycles.sampling_pattern = 'TABULATED_SOBOL'
scene.cycles.light_sampling_threshold = 0.0
scene.cycles.use_adaptive_sampling = False
scene.cycles.use_light_tree = False
scene.cycles.blur_glossy = 0.0
scene.cycles.sample_clamp_indirect = 0.0
scene.view_settings.view_transform = 'Standard'
bpy.context.view_layer.update()
